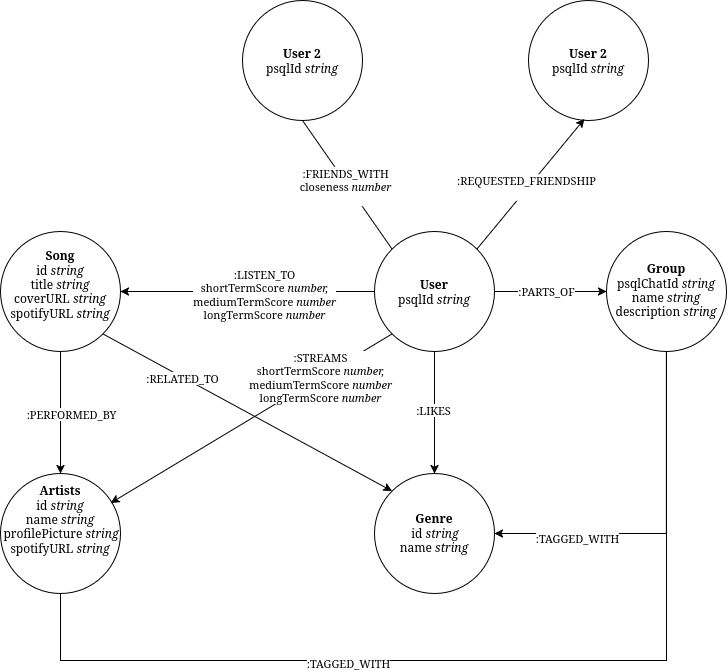

The diagram above was exported from draw.io. Its source (the exported page's mxGraphModel, read from the mxfile embedded in the PNG):
<mxGraphModel dx="1391" dy="489" grid="1" gridSize="11" guides="1" tooltips="1" connect="1" arrows="1" fold="1" page="1" pageScale="1" pageWidth="850" pageHeight="1100" math="0" shadow="0">
  <root>
    <mxCell id="0" />
    <mxCell id="1" parent="0" />
    <mxCell id="10lCSONxJzOaLWXj5HPB-1" parent="1" style="ellipse;whiteSpace=wrap;html=1;shapeInside=1;" value="&lt;font&gt;&lt;b&gt;User&lt;/b&gt;&lt;/font&gt;&lt;div&gt;psqlId&amp;nbsp;&lt;i&gt;string&lt;/i&gt;&lt;/div&gt;" vertex="1">
      <mxGeometry height="120" width="120" x="330" y="319" as="geometry" />
    </mxCell>
    <mxCell id="10lCSONxJzOaLWXj5HPB-2" parent="1" style="ellipse;whiteSpace=wrap;html=1;shapeInside=1;" value="&lt;b&gt;Song&lt;/b&gt;&lt;div&gt;&lt;div&gt;id&amp;nbsp;&lt;i&gt;string&lt;/i&gt;&lt;/div&gt;&lt;div&gt;title&amp;nbsp;&lt;i&gt;string&lt;/i&gt;&lt;/div&gt;&lt;div&gt;coverURL&amp;nbsp;&lt;i&gt;string&lt;/i&gt;&lt;/div&gt;&lt;div&gt;spotifyURL&amp;nbsp;&lt;i&gt;string&lt;/i&gt;&lt;/div&gt;&lt;br&gt;&lt;/div&gt;" vertex="1">
      <mxGeometry height="120" width="120" x="-44" y="319" as="geometry" />
    </mxCell>
    <mxCell id="10lCSONxJzOaLWXj5HPB-5" parent="1" style="ellipse;whiteSpace=wrap;html=1;shapeInside=1;" value="&lt;b&gt;Artists&lt;/b&gt;&lt;div&gt;&lt;div&gt;id&amp;nbsp;&lt;i&gt;string&lt;/i&gt;&lt;/div&gt;&lt;div&gt;name &lt;i&gt;string&lt;/i&gt;&lt;/div&gt;&lt;div&gt;&lt;div&gt;profilePicture&amp;nbsp;&lt;i&gt;string&lt;/i&gt;&lt;/div&gt;&lt;div&gt;spotifyURL&amp;nbsp;&lt;i&gt;string&lt;/i&gt;&lt;/div&gt;&lt;br&gt;&lt;/div&gt;&lt;br&gt;&lt;/div&gt;" vertex="1">
      <mxGeometry height="120" width="120" x="-44" y="561" as="geometry" />
    </mxCell>
    <mxCell id="10lCSONxJzOaLWXj5HPB-6" parent="1" style="ellipse;whiteSpace=wrap;html=1;shapeInside=1;" value="&lt;b&gt;Genre&lt;/b&gt;&lt;div&gt;&lt;div&gt;id&amp;nbsp;&lt;i&gt;string&lt;/i&gt;&lt;/div&gt;&lt;div&gt;name &lt;i&gt;string&lt;/i&gt;&lt;/div&gt;&lt;/div&gt;" vertex="1">
      <mxGeometry height="120" width="120" x="330" y="561" as="geometry" />
    </mxCell>
    <mxCell id="10lCSONxJzOaLWXj5HPB-7" parent="1" style="ellipse;whiteSpace=wrap;html=1;shapeInside=1;" value="&lt;b&gt;Group&lt;/b&gt;&lt;div&gt;psqlChatId &lt;i&gt;string&lt;/i&gt;&lt;/div&gt;&lt;div&gt;name &lt;i&gt;string&lt;/i&gt;&lt;/div&gt;&lt;div&gt;description&amp;nbsp;&lt;i&gt;string&lt;/i&gt;&lt;/div&gt;&lt;div&gt;&lt;br&gt;&lt;/div&gt;" vertex="1">
      <mxGeometry height="120" width="120" x="562" y="319" as="geometry" />
    </mxCell>
    <mxCell id="10lCSONxJzOaLWXj5HPB-11" edge="1" parent="1" source="10lCSONxJzOaLWXj5HPB-1" style="endArrow=classic;html=1;rounded=0;exitX=0;exitY=0.5;exitDx=0;exitDy=0;entryX=1;entryY=0.5;entryDx=0;entryDy=0;" target="10lCSONxJzOaLWXj5HPB-2" value="">
      <mxGeometry height="50" relative="1" width="50" as="geometry">
        <mxPoint x="473" y="611" as="sourcePoint" />
        <mxPoint x="523" y="561" as="targetPoint" />
      </mxGeometry>
    </mxCell>
    <mxCell id="10lCSONxJzOaLWXj5HPB-12" connectable="0" parent="10lCSONxJzOaLWXj5HPB-11" style="edgeLabel;html=1;align=center;verticalAlign=middle;resizable=0;points=[];" value="&lt;div&gt;:LISTEN_TO&lt;/div&gt;&lt;div&gt;shortTermScore&amp;nbsp;&lt;i&gt;number,&lt;/i&gt;&lt;/div&gt;&lt;div&gt;mediumTermScore&amp;nbsp;&lt;i&gt;number&lt;/i&gt;&lt;/div&gt;&lt;div&gt;longTermScore&amp;nbsp;&lt;i&gt;number&lt;/i&gt;&lt;/div&gt;" vertex="1">
      <mxGeometry relative="1" x="-0.1313" y="2" as="geometry">
        <mxPoint as="offset" />
      </mxGeometry>
    </mxCell>
    <mxCell id="10lCSONxJzOaLWXj5HPB-15" edge="1" parent="1" source="10lCSONxJzOaLWXj5HPB-1" style="endArrow=classic;html=1;rounded=0;exitX=1;exitY=0.5;exitDx=0;exitDy=0;entryX=0;entryY=0.5;entryDx=0;entryDy=0;" target="10lCSONxJzOaLWXj5HPB-7" value="">
      <mxGeometry height="50" relative="1" width="50" as="geometry">
        <mxPoint x="429" y="578" as="sourcePoint" />
        <mxPoint x="479" y="528" as="targetPoint" />
      </mxGeometry>
    </mxCell>
    <mxCell id="10lCSONxJzOaLWXj5HPB-16" connectable="0" parent="10lCSONxJzOaLWXj5HPB-15" style="edgeLabel;html=1;align=center;verticalAlign=middle;resizable=0;points=[];" value=":PARTS_OF" vertex="1">
      <mxGeometry relative="1" x="-0.072" y="1" as="geometry">
        <mxPoint as="offset" />
      </mxGeometry>
    </mxCell>
    <mxCell id="10lCSONxJzOaLWXj5HPB-17" edge="1" parent="1" source="10lCSONxJzOaLWXj5HPB-2" style="endArrow=classic;html=1;rounded=0;exitX=0.5;exitY=1;exitDx=0;exitDy=0;entryX=0.5;entryY=0;entryDx=0;entryDy=0;" target="10lCSONxJzOaLWXj5HPB-5" value="">
      <mxGeometry height="50" relative="1" width="50" as="geometry">
        <mxPoint x="88" y="484" as="sourcePoint" />
        <mxPoint x="380" y="484" as="targetPoint" />
      </mxGeometry>
    </mxCell>
    <mxCell id="10lCSONxJzOaLWXj5HPB-18" connectable="0" parent="10lCSONxJzOaLWXj5HPB-17" style="edgeLabel;html=1;align=center;verticalAlign=middle;resizable=0;points=[];" value=":PERFORMED_BY" vertex="1">
      <mxGeometry relative="1" x="-0.0439" y="-5" as="geometry">
        <mxPoint x="16" y="4" as="offset" />
      </mxGeometry>
    </mxCell>
    <mxCell id="10lCSONxJzOaLWXj5HPB-19" edge="1" parent="1" source="10lCSONxJzOaLWXj5HPB-1" style="endArrow=classic;html=1;rounded=0;exitX=0.5;exitY=1;exitDx=0;exitDy=0;entryX=0.5;entryY=0;entryDx=0;entryDy=0;" target="10lCSONxJzOaLWXj5HPB-6" value="">
      <mxGeometry height="50" relative="1" width="50" as="geometry">
        <mxPoint x="330" y="534" as="sourcePoint" />
        <mxPoint x="380" y="484" as="targetPoint" />
      </mxGeometry>
    </mxCell>
    <mxCell id="10lCSONxJzOaLWXj5HPB-20" connectable="0" parent="10lCSONxJzOaLWXj5HPB-19" style="edgeLabel;html=1;align=center;verticalAlign=middle;resizable=0;points=[];" value=":LIKES" vertex="1">
      <mxGeometry relative="1" x="-0.0461" y="-2" as="geometry">
        <mxPoint as="offset" />
      </mxGeometry>
    </mxCell>
    <mxCell id="10lCSONxJzOaLWXj5HPB-22" edge="1" parent="1" source="10lCSONxJzOaLWXj5HPB-1" style="endArrow=classic;html=1;rounded=0;entryX=0.92;entryY=0.245;entryDx=0;entryDy=0;entryPerimeter=0;exitX=0;exitY=1;exitDx=0;exitDy=0;" target="10lCSONxJzOaLWXj5HPB-5" value="">
      <mxGeometry height="50" relative="1" width="50" as="geometry">
        <mxPoint x="330" y="534" as="sourcePoint" />
        <mxPoint x="380" y="484" as="targetPoint" />
      </mxGeometry>
    </mxCell>
    <mxCell id="10lCSONxJzOaLWXj5HPB-25" connectable="0" parent="10lCSONxJzOaLWXj5HPB-22" style="edgeLabel;html=1;align=center;verticalAlign=middle;resizable=0;points=[];" value="&lt;div&gt;:STREAMS&lt;/div&gt;&lt;div&gt;shortTermScore&amp;nbsp;&lt;i&gt;number,&lt;/i&gt;&lt;/div&gt;&lt;div&gt;mediumTermScore&amp;nbsp;&lt;i&gt;number&lt;/i&gt;&lt;/div&gt;&lt;div&gt;longTermScore&amp;nbsp;&lt;i&gt;number&lt;/i&gt;&lt;/div&gt;" vertex="1">
      <mxGeometry relative="1" x="-0.4849" as="geometry">
        <mxPoint as="offset" />
      </mxGeometry>
    </mxCell>
    <mxCell id="10lCSONxJzOaLWXj5HPB-23" edge="1" parent="1" source="10lCSONxJzOaLWXj5HPB-2" style="endArrow=classic;html=1;rounded=0;entryX=0;entryY=0;entryDx=0;entryDy=0;exitX=1;exitY=1;exitDx=0;exitDy=0;" target="10lCSONxJzOaLWXj5HPB-6" value="">
      <mxGeometry height="50" relative="1" width="50" as="geometry">
        <mxPoint x="546" y="473" as="sourcePoint" />
        <mxPoint x="264" y="642" as="targetPoint" />
      </mxGeometry>
    </mxCell>
    <mxCell id="10lCSONxJzOaLWXj5HPB-24" connectable="0" parent="10lCSONxJzOaLWXj5HPB-23" style="edgeLabel;html=1;align=center;verticalAlign=middle;resizable=0;points=[];" value=":RELATED_TO" vertex="1">
      <mxGeometry relative="1" x="-0.4468" y="-1" as="geometry">
        <mxPoint as="offset" />
      </mxGeometry>
    </mxCell>
    <mxCell id="mvDYU3UWYGplq0bGInuC-1" edge="1" parent="1" source="10lCSONxJzOaLWXj5HPB-5" style="endArrow=none;html=1;rounded=0;entryX=0.5;entryY=1;entryDx=0;entryDy=0;exitX=0.5;exitY=1;exitDx=0;exitDy=0;" target="10lCSONxJzOaLWXj5HPB-7" value="">
      <mxGeometry height="50" relative="1" width="50" as="geometry">
        <Array as="points">
          <mxPoint x="16" y="748" />
          <mxPoint x="622" y="748" />
        </Array>
        <mxPoint x="627" y="825" as="sourcePoint" />
        <mxPoint x="479" y="528" as="targetPoint" />
      </mxGeometry>
    </mxCell>
    <mxCell id="l2F1_vKhB0au3e9JPpXA-7" connectable="0" parent="mvDYU3UWYGplq0bGInuC-1" style="edgeLabel;html=1;align=center;verticalAlign=middle;resizable=0;points=[];inheritText=1;" value=":TAGGED_WITH" vertex="1">
      <mxGeometry relative="1" x="-0.277" y="-2" as="geometry">
        <mxPoint as="offset" />
      </mxGeometry>
    </mxCell>
    <mxCell id="mvDYU3UWYGplq0bGInuC-2" edge="1" parent="1" source="10lCSONxJzOaLWXj5HPB-7" style="endArrow=classic;html=1;rounded=0;exitX=0.5;exitY=1;exitDx=0;exitDy=0;entryX=1;entryY=0.5;entryDx=0;entryDy=0;" target="10lCSONxJzOaLWXj5HPB-6" value="">
      <mxGeometry height="50" relative="1" width="50" as="geometry">
        <Array as="points">
          <mxPoint x="622" y="621" />
        </Array>
        <mxPoint x="473" y="743" as="sourcePoint" />
        <mxPoint x="523" y="693" as="targetPoint" />
      </mxGeometry>
    </mxCell>
    <mxCell id="mvDYU3UWYGplq0bGInuC-3" connectable="0" parent="mvDYU3UWYGplq0bGInuC-2" style="edgeLabel;html=1;align=center;verticalAlign=middle;resizable=0;points=[];" value=":TAGGED_WITH" vertex="1">
      <mxGeometry relative="1" x="0.5317" y="4" as="geometry">
        <mxPoint as="offset" />
      </mxGeometry>
    </mxCell>
    <mxCell id="l2F1_vKhB0au3e9JPpXA-1" parent="1" style="ellipse;whiteSpace=wrap;html=1;shapeInside=1;" value="&lt;b&gt;&lt;font&gt;User 2&lt;/font&gt;&lt;/b&gt;&lt;div&gt;psqlId&amp;nbsp;&lt;i&gt;string&lt;/i&gt;&lt;/div&gt;" vertex="1">
      <mxGeometry height="120" width="120" x="198" y="88" as="geometry" />
    </mxCell>
    <mxCell id="l2F1_vKhB0au3e9JPpXA-2" parent="1" style="ellipse;whiteSpace=wrap;html=1;shapeInside=1;" value="&lt;b&gt;&lt;font&gt;User 2&lt;/font&gt;&lt;/b&gt;&lt;div&gt;psqlId&amp;nbsp;&lt;i&gt;string&lt;/i&gt;&lt;/div&gt;" vertex="1">
      <mxGeometry height="120" width="120" x="484" y="88" as="geometry" />
    </mxCell>
    <mxCell id="l2F1_vKhB0au3e9JPpXA-3" edge="1" parent="1" source="10lCSONxJzOaLWXj5HPB-1" style="endArrow=none;html=1;rounded=0;defaultLabelBackgroundColor=page;exitX=0;exitY=0;exitDx=0;exitDy=0;entryX=0.5;entryY=1;entryDx=0;entryDy=0;endFill=0;" target="l2F1_vKhB0au3e9JPpXA-1" value="">
      <mxGeometry height="50" relative="1" width="50" as="geometry">
        <mxPoint x="374" y="281" as="sourcePoint" />
        <mxPoint x="297" y="209" as="targetPoint" />
      </mxGeometry>
    </mxCell>
    <mxCell id="l2F1_vKhB0au3e9JPpXA-4" connectable="0" parent="l2F1_vKhB0au3e9JPpXA-3" style="edgeLabel;html=1;align=center;verticalAlign=middle;resizable=0;points=[];inheritText=1;defaultLabelBackgroundColor=page;" value="&lt;div&gt;:FRIENDS_WITH&lt;/div&gt;&lt;div&gt;closeness&lt;i&gt;&amp;nbsp;number&lt;/i&gt;&lt;/div&gt;&lt;div&gt;&lt;br&gt;&lt;/div&gt;" vertex="1">
      <mxGeometry relative="1" x="-0.0292" y="-2" as="geometry">
        <mxPoint x="-5" as="offset" />
      </mxGeometry>
    </mxCell>
    <mxCell id="l2F1_vKhB0au3e9JPpXA-5" edge="1" parent="1" source="10lCSONxJzOaLWXj5HPB-1" style="endArrow=classic;html=1;rounded=0;defaultLabelBackgroundColor=page;exitX=1;exitY=0;exitDx=0;exitDy=0;entryX=0.466;entryY=0.987;entryDx=0;entryDy=0;entryPerimeter=0;" target="l2F1_vKhB0au3e9JPpXA-2" value="">
      <mxGeometry height="50" relative="1" width="50" as="geometry">
        <mxPoint x="435" y="327" as="sourcePoint" />
        <mxPoint x="345" y="198" as="targetPoint" />
      </mxGeometry>
    </mxCell>
    <mxCell id="l2F1_vKhB0au3e9JPpXA-6" connectable="0" parent="l2F1_vKhB0au3e9JPpXA-5" style="edgeLabel;html=1;align=center;verticalAlign=middle;resizable=0;points=[];inheritText=1;defaultLabelBackgroundColor=page;" value="&lt;div&gt;:REQUESTED_FRIENDSHIP&lt;/div&gt;&lt;div&gt;&lt;br&gt;&lt;/div&gt;" vertex="1">
      <mxGeometry relative="1" x="-0.0292" y="-2" as="geometry">
        <mxPoint x="-5" as="offset" />
      </mxGeometry>
    </mxCell>
  </root>
</mxGraphModel>